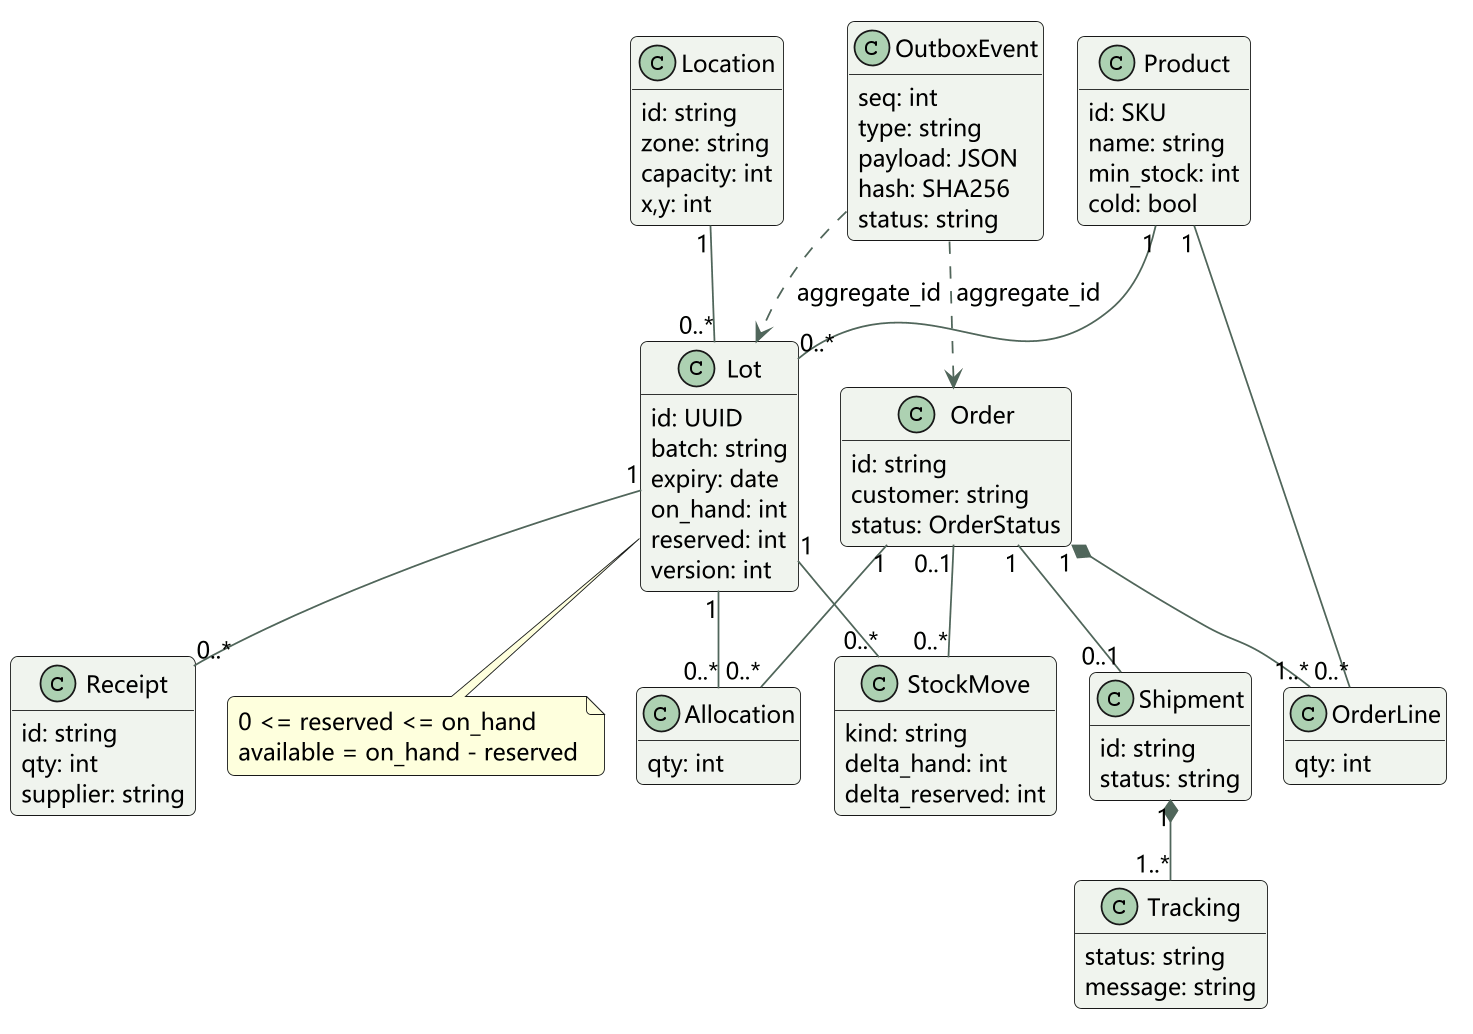

The diagram above was rendered by PlantUML. Its source (embedded in the PNG):
@startuml
!pragma layout smetana
skinparam dpi 170
skinparam defaultFontName Microsoft YaHei
skinparam defaultFontSize 13
skinparam backgroundColor white
skinparam shadowing false
skinparam roundcorner 8
skinparam ArrowColor #50665B
skinparam classBackgroundColor #F0F4EE
skinparam packageBackgroundColor #F8FAF6
skinparam sequenceMessageAlign center

hide methods
class Product {
id: SKU
 name: string
 min_stock: int
 cold: bool
}
class Location {
id: string
 zone: string
 capacity: int
 x,y: int
}
class Lot {
id: UUID
 batch: string
 expiry: date
 on_hand: int
 reserved: int
 version: int
}
class Receipt {
id: string
 qty: int
 supplier: string
}
class Order {
id: string
 customer: string
 status: OrderStatus
}
class OrderLine {
qty: int
}
class Allocation {
qty: int
}
class StockMove {
kind: string
 delta_hand: int
 delta_reserved: int
}
class OutboxEvent {
seq: int
 type: string
 payload: JSON
 hash: SHA256
 status: string
}
class Shipment {
id: string
 status: string
}
class Tracking {
status: string
 message: string
}
Product "1" -- "0..*" Lot
Location "1" -- "0..*" Lot
Lot "1" -- "0..*" Receipt
Order "1" *-- "1..*" OrderLine
Product "1" -- "0..*" OrderLine
Order "1" -- "0..*" Allocation
Lot "1" -- "0..*" Allocation
Lot "1" -- "0..*" StockMove
Order "0..1" -- "0..*" StockMove
Order "1" -- "0..1" Shipment
Shipment "1" *-- "1..*" Tracking
OutboxEvent ..> Order : aggregate_id
OutboxEvent ..> Lot : aggregate_id
note bottom of Lot
 0 <= reserved <= on_hand
 available = on_hand - reserved
end note

@enduml